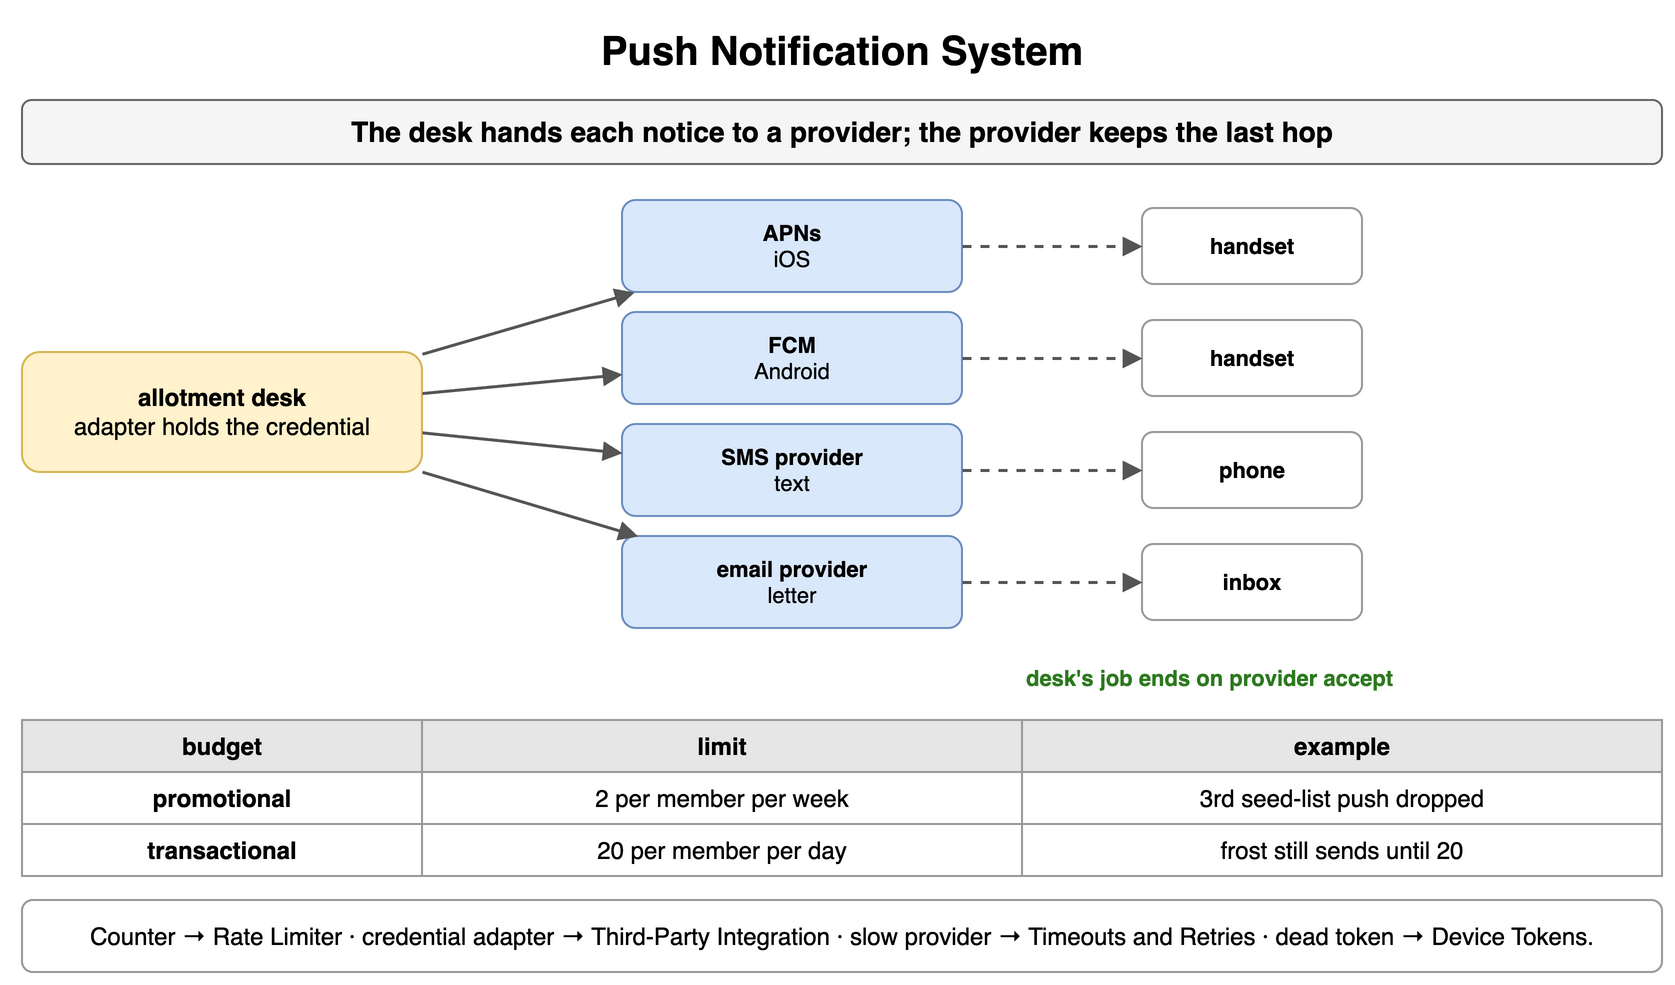

The diagram above was exported from draw.io. Its source (the exported page's mxGraphModel, read from the mxfile embedded in the PNG):
<mxGraphModel dx="900" dy="500" grid="1" gridSize="10" guides="1" tooltips="1" connect="1" arrows="1" fold="1" page="1" pageScale="1" pageWidth="900" pageHeight="500" math="0" shadow="0">
  <root>
    <mxCell id="0" />
    <mxCell id="1" parent="0" />
    <mxCell id="a1" value="Push Notification System" style="text;html=1;align=center;verticalAlign=middle;whiteSpace=wrap;fontSize=20;fontStyle=1;" vertex="1" parent="1">
      <mxGeometry x="40" y="10" width="820" height="30" as="geometry" />
    </mxCell>
    <mxCell id="a2" value="The desk hands each notice to a provider; the provider keeps the last hop" style="rounded=1;whiteSpace=wrap;html=1;fillColor=#f5f5f5;strokeColor=#666666;fontStyle=1;fontSize=14;" vertex="1" parent="1">
      <mxGeometry x="40" y="50" width="820" height="32" as="geometry" />
    </mxCell>
    <mxCell id="a3" value="allotment desk&lt;br&gt;&lt;span style='font-weight:normal'&gt;adapter holds the credential&lt;/span&gt;" style="rounded=1;whiteSpace=wrap;html=1;fillColor=#fff2cc;strokeColor=#d6b656;fontSize=12;align=center;fontStyle=1;" vertex="1" parent="1">
      <mxGeometry x="40" y="176" width="200" height="60" as="geometry" />
    </mxCell>
    <mxCell id="a4" value="APNs&lt;br&gt;&lt;span style='font-weight:normal'&gt;iOS&lt;/span&gt;" style="rounded=1;whiteSpace=wrap;html=1;fillColor=#dae8fc;strokeColor=#6c8ebf;fontSize=11;align=center;fontStyle=1;" vertex="1" parent="1">
      <mxGeometry x="340" y="100" width="170" height="46" as="geometry" />
    </mxCell>
    <mxCell id="a5" value="" style="endArrow=block;endSize=6;html=1;strokeWidth=1.5;strokeColor=#555555;fontSize=11;labelBackgroundColor=#ffffff;" edge="1" parent="1" source="a3" target="a4">
      <mxGeometry relative="1" as="geometry" />
    </mxCell>
    <mxCell id="a6" value="handset" style="rounded=1;whiteSpace=wrap;html=1;fillColor=#ffffff;strokeColor=#999999;fontSize=11;align=center;fontStyle=1;" vertex="1" parent="1">
      <mxGeometry x="600" y="104" width="110" height="38" as="geometry" />
    </mxCell>
    <mxCell id="a7" value="" style="endArrow=block;endSize=6;html=1;strokeWidth=1.5;strokeColor=#555555;fontSize=11;labelBackgroundColor=#ffffff;dashed=1;" edge="1" parent="1" source="a4" target="a6">
      <mxGeometry relative="1" as="geometry" />
    </mxCell>
    <mxCell id="a8" value="FCM&lt;br&gt;&lt;span style='font-weight:normal'&gt;Android&lt;/span&gt;" style="rounded=1;whiteSpace=wrap;html=1;fillColor=#dae8fc;strokeColor=#6c8ebf;fontSize=11;align=center;fontStyle=1;" vertex="1" parent="1">
      <mxGeometry x="340" y="156" width="170" height="46" as="geometry" />
    </mxCell>
    <mxCell id="a9" value="" style="endArrow=block;endSize=6;html=1;strokeWidth=1.5;strokeColor=#555555;fontSize=11;labelBackgroundColor=#ffffff;" edge="1" parent="1" source="a3" target="a8">
      <mxGeometry relative="1" as="geometry" />
    </mxCell>
    <mxCell id="a10" value="handset" style="rounded=1;whiteSpace=wrap;html=1;fillColor=#ffffff;strokeColor=#999999;fontSize=11;align=center;fontStyle=1;" vertex="1" parent="1">
      <mxGeometry x="600" y="160" width="110" height="38" as="geometry" />
    </mxCell>
    <mxCell id="a11" value="" style="endArrow=block;endSize=6;html=1;strokeWidth=1.5;strokeColor=#555555;fontSize=11;labelBackgroundColor=#ffffff;dashed=1;" edge="1" parent="1" source="a8" target="a10">
      <mxGeometry relative="1" as="geometry" />
    </mxCell>
    <mxCell id="a12" value="SMS provider&lt;br&gt;&lt;span style='font-weight:normal'&gt;text&lt;/span&gt;" style="rounded=1;whiteSpace=wrap;html=1;fillColor=#dae8fc;strokeColor=#6c8ebf;fontSize=11;align=center;fontStyle=1;" vertex="1" parent="1">
      <mxGeometry x="340" y="212" width="170" height="46" as="geometry" />
    </mxCell>
    <mxCell id="a13" value="" style="endArrow=block;endSize=6;html=1;strokeWidth=1.5;strokeColor=#555555;fontSize=11;labelBackgroundColor=#ffffff;" edge="1" parent="1" source="a3" target="a12">
      <mxGeometry relative="1" as="geometry" />
    </mxCell>
    <mxCell id="a14" value="phone" style="rounded=1;whiteSpace=wrap;html=1;fillColor=#ffffff;strokeColor=#999999;fontSize=11;align=center;fontStyle=1;" vertex="1" parent="1">
      <mxGeometry x="600" y="216" width="110" height="38" as="geometry" />
    </mxCell>
    <mxCell id="a15" value="" style="endArrow=block;endSize=6;html=1;strokeWidth=1.5;strokeColor=#555555;fontSize=11;labelBackgroundColor=#ffffff;dashed=1;" edge="1" parent="1" source="a12" target="a14">
      <mxGeometry relative="1" as="geometry" />
    </mxCell>
    <mxCell id="a16" value="email provider&lt;br&gt;&lt;span style='font-weight:normal'&gt;letter&lt;/span&gt;" style="rounded=1;whiteSpace=wrap;html=1;fillColor=#dae8fc;strokeColor=#6c8ebf;fontSize=11;align=center;fontStyle=1;" vertex="1" parent="1">
      <mxGeometry x="340" y="268" width="170" height="46" as="geometry" />
    </mxCell>
    <mxCell id="a17" value="" style="endArrow=block;endSize=6;html=1;strokeWidth=1.5;strokeColor=#555555;fontSize=11;labelBackgroundColor=#ffffff;" edge="1" parent="1" source="a3" target="a16">
      <mxGeometry relative="1" as="geometry" />
    </mxCell>
    <mxCell id="a18" value="inbox" style="rounded=1;whiteSpace=wrap;html=1;fillColor=#ffffff;strokeColor=#999999;fontSize=11;align=center;fontStyle=1;" vertex="1" parent="1">
      <mxGeometry x="600" y="272" width="110" height="38" as="geometry" />
    </mxCell>
    <mxCell id="a19" value="" style="endArrow=block;endSize=6;html=1;strokeWidth=1.5;strokeColor=#555555;fontSize=11;labelBackgroundColor=#ffffff;dashed=1;" edge="1" parent="1" source="a16" target="a18">
      <mxGeometry relative="1" as="geometry" />
    </mxCell>
    <mxCell id="a20" value="desk's job ends on provider accept" style="text;html=1;whiteSpace=wrap;fontSize=11;align=left;verticalAlign=middle;fontSize=11;fontColor=#2d7a1f;fontStyle=1;" vertex="1" parent="1">
      <mxGeometry x="540" y="330" width="320" height="18" as="geometry" />
    </mxCell>
    <mxCell id="a21" value="budget" style="whiteSpace=wrap;html=1;fillColor=#e6e6e6;strokeColor=#999999;fontStyle=1;fontSize=12;" vertex="1" parent="1">
      <mxGeometry x="40" y="360" width="200" height="26" as="geometry" />
    </mxCell>
    <mxCell id="a22" value="limit" style="whiteSpace=wrap;html=1;fillColor=#e6e6e6;strokeColor=#999999;fontStyle=1;fontSize=12;" vertex="1" parent="1">
      <mxGeometry x="240" y="360" width="300" height="26" as="geometry" />
    </mxCell>
    <mxCell id="a23" value="example" style="whiteSpace=wrap;html=1;fillColor=#e6e6e6;strokeColor=#999999;fontStyle=1;fontSize=12;" vertex="1" parent="1">
      <mxGeometry x="540" y="360" width="320" height="26" as="geometry" />
    </mxCell>
    <mxCell id="a24" value="promotional" style="whiteSpace=wrap;html=1;strokeColor=#999999;fontSize=12;fillColor=#ffffff;fontStyle=1;" vertex="1" parent="1">
      <mxGeometry x="40" y="386" width="200" height="26" as="geometry" />
    </mxCell>
    <mxCell id="a25" value="2 per member per week" style="whiteSpace=wrap;html=1;strokeColor=#999999;fontSize=12;fillColor=#ffffff;" vertex="1" parent="1">
      <mxGeometry x="240" y="386" width="300" height="26" as="geometry" />
    </mxCell>
    <mxCell id="a26" value="3rd seed-list push dropped" style="whiteSpace=wrap;html=1;strokeColor=#999999;fontSize=12;fillColor=#ffffff;" vertex="1" parent="1">
      <mxGeometry x="540" y="386" width="320" height="26" as="geometry" />
    </mxCell>
    <mxCell id="a27" value="transactional" style="whiteSpace=wrap;html=1;strokeColor=#999999;fontSize=12;fillColor=#ffffff;fontStyle=1;" vertex="1" parent="1">
      <mxGeometry x="40" y="412" width="200" height="26" as="geometry" />
    </mxCell>
    <mxCell id="a28" value="20 per member per day" style="whiteSpace=wrap;html=1;strokeColor=#999999;fontSize=12;fillColor=#ffffff;" vertex="1" parent="1">
      <mxGeometry x="240" y="412" width="300" height="26" as="geometry" />
    </mxCell>
    <mxCell id="a29" value="frost still sends until 20" style="whiteSpace=wrap;html=1;strokeColor=#999999;fontSize=12;fillColor=#ffffff;" vertex="1" parent="1">
      <mxGeometry x="540" y="412" width="320" height="26" as="geometry" />
    </mxCell>
    <mxCell id="a30" value="Counter → Rate Limiter · credential adapter → Third-Party Integration · slow provider → Timeouts and Retries · dead token → Device Tokens." style="rounded=1;whiteSpace=wrap;html=1;fillColor=#ffffff;strokeColor=#999999;fontSize=12;align=center;" vertex="1" parent="1">
      <mxGeometry x="40" y="450" width="820" height="36" as="geometry" />
    </mxCell>
  </root>
</mxGraphModel>